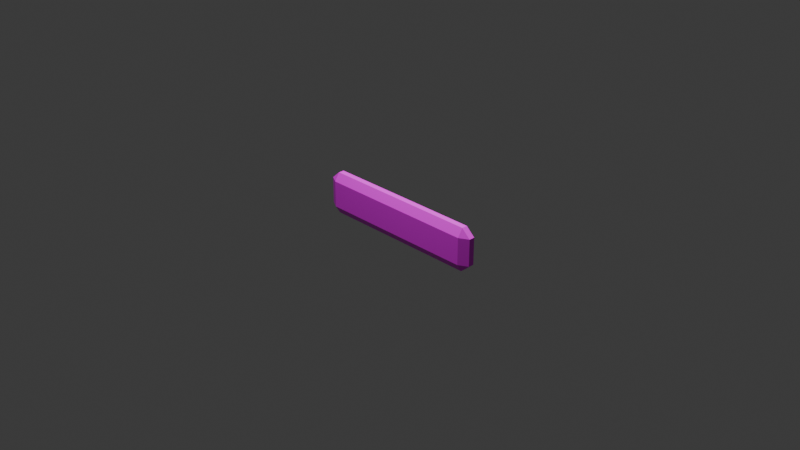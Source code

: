 # Source: menu_buttons.blend  (saved by Blender 4.1.24; exported with 4.5.12 LTS)
import bpy
from mathutils import Matrix  # noqa: F401  (used for matrix-valued properties, if any)

bpy.ops.wm.read_factory_settings(use_empty=True)
scene = bpy.context.scene
scene.name = 'Scene'

# ---- collections
col_collection = bpy.data.collections.new('Collection'); scene.collection.children.link(col_collection)

# ---- images (referenced by path relative to the original .blend; pixels are not part of the script)
import os
ASSET_DIR = os.environ.get("B2B_ASSET_DIR", "")  # directory of the original .blend (textures are referenced by path, not embedded)
HERE = os.path.dirname(os.path.abspath(__file__))  # packed textures are extracted next to this script under _unpacked/

def load_image(name, relpath, width, height, colorspace="sRGB"):
    """Load a texture the original file referenced (path relative to the .blend, or extracted next to this script)."""
    p = next((c for c in (os.path.join(HERE, relpath), os.path.join(ASSET_DIR, relpath)) if relpath and os.path.exists(c)), "")
    if p:
        img = bpy.data.images.load(p, check_existing=True)
        img.name = name
    else:  # same state as the original file: an image datablock whose file is absent (Cycles renders it pink)
        img = bpy.data.images.new(name, width, height)
        img.source = "FILE"
        img.filepath = "//" + (relpath or name)
    img.colorspace_settings.name = colorspace
    return img
img_buttonskin_png = load_image('buttonskin.png', 'buttonskin.png', 1024, 1024, 'sRGB')

# ---- materials (node trees are filled in below, after node groups)
mat_material = bpy.data.materials.new('Material')
mat_material.alpha_threshold = 0.0
mat_material.use_transparent_shadow = False
mat_material.roughness = 0.5
mat_material.line_color = (0.0, 0.0, 0.0, 1.0)

# ---- material node trees
mat_material.use_nodes = True; mat_material.node_tree.nodes.clear()
_N = mat_material.node_tree.nodes; _L = mat_material.node_tree.links
n0 = _N.new('ShaderNodeOutputMaterial'); n0.name = 'Material Output'; n0.location = (300, 300)
n1 = _N.new('ShaderNodeBsdfPrincipled'); n1.name = 'Principled BSDF'; n1.location = (10, 300)
n1.inputs[3].default_value = 1.45
n2 = _N.new('ShaderNodeTexImage'); n2.name = 'Image Texture.001'; n2.location = (-362, 276)
n2.image = img_buttonskin_png
_L.new(n1.outputs[0], n0.inputs[0])
_L.new(n2.outputs[0], n1.inputs[0])
n0.is_active_output = True

# ---- world
world_world = bpy.data.worlds.new('World'); scene.world = world_world
world_world.use_nodes = True; world_world.node_tree.nodes.clear()
_N = world_world.node_tree.nodes; _L = world_world.node_tree.links
n0 = _N.new('ShaderNodeOutputWorld'); n0.name = 'World Output'; n0.location = (300, 300)
n1 = _N.new('ShaderNodeBackground'); n1.name = 'Background'; n1.location = (10, 300)
n1.inputs[0].default_value = (0.05088, 0.05088, 0.05088, 1.0)
_L.new(n1.outputs[0], n0.inputs[0])
n0.is_active_output = True
world_world.color = (0.05088, 0.05088, 0.05088)
world_world.use_sun_shadow = False
world_world.sun_shadow_jitter_overblur = 0.0

# ---- cameras
cam_camera = bpy.data.cameras.new('Camera')
cam_camera.clip_end = 100.0
cam_camera.ortho_scale = 7.314

# ---- lights
light_light = bpy.data.lights.new('Light', 'POINT')
light_light.transmission_factor = 0.0
light_light.energy = 735.0
light_light.shadow_soft_size = 0.1
light_light.shadow_maximum_resolution = 0.006
light_light.use_absolute_resolution = True
light_light_003 = bpy.data.lights.new('Light.003', 'POINT')
light_light_003.transmission_factor = 0.0
light_light_003.energy = 735.0
light_light_003.shadow_soft_size = 0.1
light_light_003.shadow_maximum_resolution = 0.006
light_light_003.use_absolute_resolution = True

# ---- meshes
me_cube = bpy.data.meshes.new('Cube')
me_cube.from_pydata([(-0.9, -0.1557, 0.1648), (-0.9, -0.05566, 0.2648), (-1.0, -0.05566, 0.1648), (-0.9, -0.05566, -0.2648), (-0.9, -0.1557, -0.1648), (-1.0, -0.05566, -0.1648), (-1.0, 0.05566, 0.1648), (-0.9, 0.05566, 0.2648), (-0.9, 0.1557, 0.1648), (-1.0, 0.05566, -0.1648), (-0.9, 0.1557, -0.1648), (-0.9, 0.05566, -0.2648), (0.9, -0.1557, 0.1648), (1.0, -0.05566, 0.1648), (0.9, -0.05566, 0.2648), (1.0, -0.05566, -0.1648), (0.9, -0.1557, -0.1648), (0.9, -0.05566, -0.2648), (1.0, 0.05566, 0.1648), (0.9, 0.1557, 0.1648), (0.9, 0.05566, 0.2648), (0.9, 0.05566, -0.2648), (0.9, 0.1557, -0.1648), (1.0, 0.05566, -0.1648)], [], [(17, 3, 11, 21), (23, 18, 13, 15), (10, 8, 19, 22), (1, 14, 20, 7), (5, 2, 6, 9), (0, 1, 2), (3, 4, 5), (6, 7, 8), (9, 10, 11), (12, 13, 14), (15, 16, 17), (18, 19, 20), (21, 22, 23), (17, 21, 23, 15), (3, 17, 16, 4), (2, 5, 4, 0), (22, 19, 18, 23), (8, 10, 9, 6), (12, 16, 15, 13), (7, 20, 19, 8), (1, 7, 6, 2), (21, 11, 10, 22), (20, 14, 13, 18), (14, 1, 0, 12), (11, 3, 5, 9), (16, 12, 0, 4)])
_uv = me_cube.uv_layers.new(name='UVMap')
_uv.uv.foreach_set('vector', [0.7909, 0.05, 0.7909, 0.95, 0.7353, 0.95, 0.7353, 0.05, 0.8909, 0.2148, 0.8909, 0.05, 0.9466, 0.05, 0.9466, 0.2148, 0.2148, 0.95, 0.05, 0.95, 0.05, 0.05, 0.2148, 0.05, 0.6353, 0.05, 0.6353, 0.95, 0.5796, 0.95, 0.5796, 0.05, 0.8909, 0.4796, 0.8909, 0.3148, 0.9466, 0.3148, 0.9466, 0.4796, 0.6853, 0.05, 0.6353, 0.05, 0.6353, -1.164e-08, 0.7909, 0.95, 0.8409, 0.95, 0.7909, 1.0, 0.5796, -1.585e-08, 0.5796, 0.05, 0.5296, 0.05, 0.7353, 1.0, 0.6853, 0.95, 0.7353, 0.95, 0.6853, 0.95, 0.6353, 1.0, 0.6353, 0.95, 0.7909, 1.081e-10, 0.8409, 0.05, 0.7909, 0.05, 0.5796, 1.0, 0.5296, 0.95, 0.5796, 0.95, 0.7353, 0.05, 0.6853, 0.05, 0.7353, -4.094e-09, 0.7909, 0.05, 0.7353, 0.05, 0.7353, -4.094e-09, 0.7909, 1.081e-10, 0.7909, 0.95, 0.7909, 0.05, 0.8409, 0.05, 0.8409, 0.95, 0.8909, 0.3148, 0.8909, 0.4796, 0.8409, 0.4796, 0.8409, 0.3148, 0.8409, 0.2148, 0.8409, 0.05, 0.8909, 0.05, 0.8909, 0.2148, 0.05, 0.95, 0.2148, 0.95, 0.2148, 1.0, 0.05, 1.0, 0.9966, 0.05, 0.9966, 0.2148, 0.9466, 0.2148, 0.9466, 0.05, 0.5796, 0.05, 0.5796, 0.95, 0.5296, 0.95, 0.5296, 0.05, 0.6353, 0.05, 0.5796, 0.05, 0.5796, -1.585e-08, 0.6353, -1.164e-08, 0.7353, 0.05, 0.7353, 0.95, 0.6853, 0.95, 0.6853, 0.05, 0.5796, 0.95, 0.6353, 0.95, 0.6353, 1.0, 0.5796, 1.0, 0.6353, 0.95, 0.6353, 0.05, 0.6853, 0.05, 0.6853, 0.95, 0.7353, 0.95, 0.7909, 0.95, 0.7909, 1.0, 0.7353, 1.0, 0.4796, 0.95, 0.3148, 0.95, 0.3148, 0.05, 0.4796, 0.05])
me_cube.materials.append(mat_material)
me_cube.use_mirror_vertex_groups = False
me_cube.update()

# ---- objects
ob_cube = bpy.data.objects.new('Cube', me_cube)
ob_light = bpy.data.objects.new('Light', light_light)
ob_camera = bpy.data.objects.new('Camera', cam_camera)
ob_light_001 = bpy.data.objects.new('Light.001', light_light_003)

# ---- transforms, parenting, visibility, modifiers, constraints
ob_cube.location = (0.0, 0.0, 0.0)
ob_cube.scale = (1.0, 0.563, 0.8857)
ob_cube.lock_rotations_4d = False
ob_cube.empty_display_type = 'ARROWS'
ob_cube.lineart.crease_threshold = 0.0
ob_light.location = (-0.07112, -1.652, 5.147)
ob_light.rotation_euler = (0.6503, 0.05522, 5.008)
ob_light.lock_rotations_4d = False
ob_light.empty_display_type = 'ARROWS'
ob_light.color = (0.0, 0.0, 0.0, 0.0)
ob_light.lineart.crease_threshold = 0.0
ob_camera.location = (-7.359, 6.926, 4.958)
ob_camera.rotation_euler = (1.109, -0.0, 3.957)
ob_camera.lock_rotations_4d = False
ob_camera.empty_display_type = 'ARROWS'
ob_camera.color = (0.0, 0.0, 0.0, 0.0)
ob_camera.display_type = 'WIRE'
ob_camera.lineart.crease_threshold = 0.0
ob_light_001.location = (-0.07112, 1.693, 5.147)
ob_light_001.rotation_euler = (0.6503, 0.05522, 5.008)
ob_light_001.lock_rotations_4d = False
ob_light_001.empty_display_type = 'ARROWS'
ob_light_001.color = (0.0, 0.0, 0.0, 0.0)
ob_light_001.lineart.crease_threshold = 0.0

# ---- collection membership
col_collection.objects.link(ob_cube)
col_collection.objects.link(ob_light)
col_collection.objects.link(ob_camera)
col_collection.objects.link(ob_light_001)

# ---- scene / render settings (as saved in the file)
scene.camera = ob_camera
scene.frame_start = 1; scene.frame_end = 250; scene.frame_set(1)
scene.render.engine = 'CYCLES'
scene.cycles.sampling_pattern = 'TABULATED_SOBOL'
scene.eevee.ray_tracing_options.trace_max_roughness = 0.0
bpy.context.view_layer.update()
